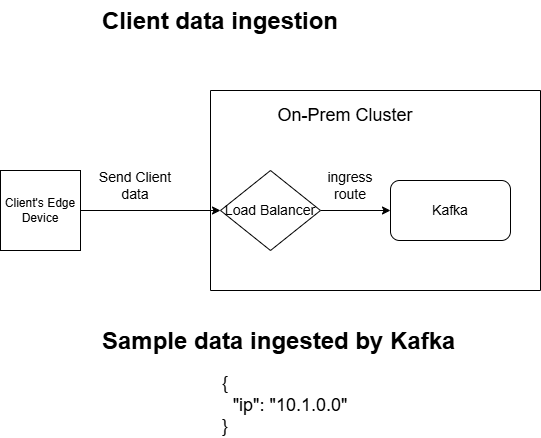

The diagram above was exported from draw.io. Its source (the exported page's mxGraphModel, read from the mxfile embedded in the PNG):
<mxGraphModel dx="786" dy="451" grid="1" gridSize="10" guides="1" tooltips="1" connect="1" arrows="1" fold="1" page="1" pageScale="1" pageWidth="850" pageHeight="1100" math="0" shadow="0">
  <root>
    <mxCell id="0" />
    <mxCell id="1" parent="0" />
    <mxCell id="my6tqli9zn8OR5O7QVZm-6" style="edgeStyle=orthogonalEdgeStyle;rounded=0;orthogonalLoop=1;jettySize=auto;html=1;exitX=1;exitY=0.5;exitDx=0;exitDy=0;" edge="1" parent="1" source="my6tqli9zn8OR5O7QVZm-1" target="my6tqli9zn8OR5O7QVZm-5">
      <mxGeometry relative="1" as="geometry" />
    </mxCell>
    <mxCell id="my6tqli9zn8OR5O7QVZm-1" value="Client's Edge Device" style="whiteSpace=wrap;html=1;aspect=fixed;" vertex="1" parent="1">
      <mxGeometry x="120" y="230" width="80" height="80" as="geometry" />
    </mxCell>
    <mxCell id="my6tqli9zn8OR5O7QVZm-2" value="" style="swimlane;startSize=0;" vertex="1" parent="1">
      <mxGeometry x="330" y="150" width="330" height="200" as="geometry" />
    </mxCell>
    <mxCell id="my6tqli9zn8OR5O7QVZm-4" value="&lt;font style=&quot;font-size: 18px;&quot;&gt;On-Prem Cluster&lt;/font&gt;" style="text;html=1;align=center;verticalAlign=middle;whiteSpace=wrap;rounded=0;" vertex="1" parent="my6tqli9zn8OR5O7QVZm-2">
      <mxGeometry x="50" y="10" width="170" height="30" as="geometry" />
    </mxCell>
    <mxCell id="my6tqli9zn8OR5O7QVZm-8" style="edgeStyle=orthogonalEdgeStyle;rounded=0;orthogonalLoop=1;jettySize=auto;html=1;exitX=1;exitY=0.5;exitDx=0;exitDy=0;entryX=0;entryY=0.5;entryDx=0;entryDy=0;" edge="1" parent="my6tqli9zn8OR5O7QVZm-2" source="my6tqli9zn8OR5O7QVZm-5" target="my6tqli9zn8OR5O7QVZm-7">
      <mxGeometry relative="1" as="geometry" />
    </mxCell>
    <mxCell id="my6tqli9zn8OR5O7QVZm-5" value="&lt;font style=&quot;font-size: 14px;&quot;&gt;Load Balancer&lt;/font&gt;" style="rhombus;whiteSpace=wrap;html=1;" vertex="1" parent="my6tqli9zn8OR5O7QVZm-2">
      <mxGeometry x="10" y="80" width="100" height="80" as="geometry" />
    </mxCell>
    <mxCell id="my6tqli9zn8OR5O7QVZm-7" value="&lt;font style=&quot;font-size: 14px;&quot;&gt;Kafka&lt;/font&gt;" style="rounded=1;whiteSpace=wrap;html=1;" vertex="1" parent="my6tqli9zn8OR5O7QVZm-2">
      <mxGeometry x="180" y="90" width="120" height="60" as="geometry" />
    </mxCell>
    <mxCell id="my6tqli9zn8OR5O7QVZm-9" value="&lt;font style=&quot;font-size: 14px;&quot;&gt;ingress route&lt;/font&gt;" style="text;html=1;align=center;verticalAlign=middle;whiteSpace=wrap;rounded=0;" vertex="1" parent="my6tqli9zn8OR5O7QVZm-2">
      <mxGeometry x="110" y="80" width="60" height="30" as="geometry" />
    </mxCell>
    <mxCell id="my6tqli9zn8OR5O7QVZm-3" value="&lt;h1 style=&quot;margin-top: 0px;&quot;&gt;Client data ingestion&lt;/h1&gt;" style="text;html=1;whiteSpace=wrap;overflow=hidden;rounded=0;" vertex="1" parent="1">
      <mxGeometry x="220" y="60" width="340" height="40" as="geometry" />
    </mxCell>
    <mxCell id="my6tqli9zn8OR5O7QVZm-10" value="&lt;font style=&quot;font-size: 14px;&quot;&gt;Send Client data&lt;/font&gt;" style="text;html=1;align=center;verticalAlign=middle;whiteSpace=wrap;rounded=0;" vertex="1" parent="1">
      <mxGeometry x="210" y="230" width="90" height="30" as="geometry" />
    </mxCell>
    <mxCell id="my6tqli9zn8OR5O7QVZm-12" value="&lt;h1 style=&quot;margin-top: 0px;&quot;&gt;Sample data ingested by Kafka&lt;/h1&gt;" style="text;html=1;whiteSpace=wrap;overflow=hidden;rounded=0;" vertex="1" parent="1">
      <mxGeometry x="220" y="380" width="390" height="50" as="geometry" />
    </mxCell>
    <mxCell id="my6tqli9zn8OR5O7QVZm-13" value="&lt;font style=&quot;font-size: 18px;&quot;&gt;{&lt;/font&gt;&lt;div&gt;&lt;font style=&quot;font-size: 18px;&quot;&gt;&amp;nbsp; &amp;nbsp; &amp;nbsp; &amp;nbsp; &amp;nbsp; &amp;nbsp; &amp;nbsp; &amp;nbsp; &amp;nbsp; &amp;nbsp; &amp;nbsp; &amp;nbsp; &amp;nbsp; &quot;ip&quot;: &quot;10.1.0.0&quot;&lt;/font&gt;&lt;/div&gt;&lt;div&gt;&lt;font style=&quot;font-size: 18px;&quot;&gt;}&lt;/font&gt;&lt;/div&gt;" style="text;html=1;align=center;verticalAlign=middle;whiteSpace=wrap;rounded=0;" vertex="1" parent="1">
      <mxGeometry x="140" y="450" width="410" height="30" as="geometry" />
    </mxCell>
  </root>
</mxGraphModel>